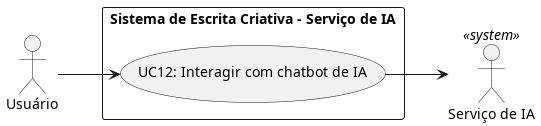

The diagram above was rendered by PlantUML. Its source (embedded in the PNG):
@startuml UC IA Service
left to right direction

actor "Usuário" as U
actor "Serviço de IA" as IA <<system>>

rectangle "Sistema de Escrita Criativa - Serviço de IA" {
    usecase "UC12: Interagir com chatbot de IA" as UC12
}

U --> UC12
UC12 --> IA
@enduml